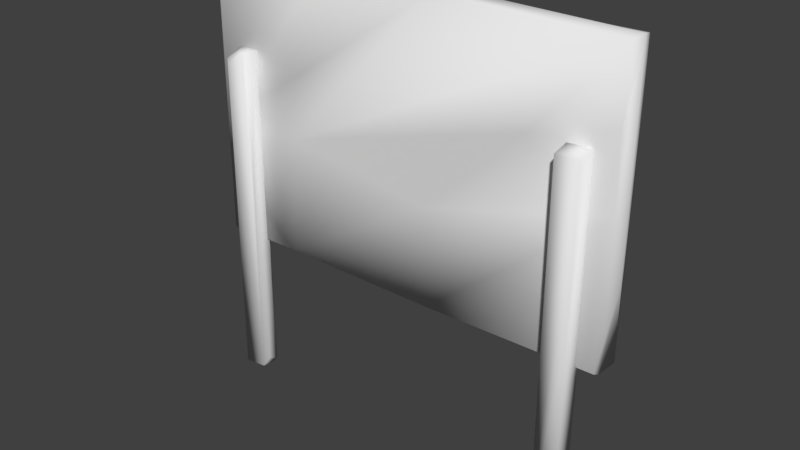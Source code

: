# Source: sign.blend  (saved by Blender 2.78.0; exported with 4.5.12 LTS)
import bpy
from mathutils import Matrix  # noqa: F401  (used for matrix-valued properties, if any)

bpy.ops.wm.read_factory_settings(use_empty=True)
scene = bpy.context.scene
scene.name = 'Scene'

# ---- collections
col_collection_1 = bpy.data.collections.new('Collection 1'); scene.collection.children.link(col_collection_1)

# ---- images (referenced by path relative to the original .blend; pixels are not part of the script)
import os
ASSET_DIR = os.environ.get("B2B_ASSET_DIR", "")  # directory of the original .blend (textures are referenced by path, not embedded)
HERE = os.path.dirname(os.path.abspath(__file__))  # packed textures are extracted next to this script under _unpacked/

def load_image(name, relpath, width, height, colorspace="sRGB"):
    """Load a texture the original file referenced (path relative to the .blend, or extracted next to this script)."""
    p = next((c for c in (os.path.join(HERE, relpath), os.path.join(ASSET_DIR, relpath)) if relpath and os.path.exists(c)), "")
    if p:
        img = bpy.data.images.load(p, check_existing=True)
        img.name = name
    else:  # same state as the original file: an image datablock whose file is absent (Cycles renders it pink)
        img = bpy.data.images.new(name, width, height)
        img.source = "FILE"
        img.filepath = "//" + (relpath or name)
    img.colorspace_settings.name = colorspace
    return img
img_untitled = load_image('Untitled', 'sign.png', 1024, 1024, 'sRGB')

# ---- materials (node trees are filled in below, after node groups)
mat_material = bpy.data.materials.new('Material')
mat_material.alpha_threshold = 0.0
mat_material.use_transparent_shadow = False
mat_material.roughness = 0.5
mat_material.line_color = (0.0, 0.0, 0.0, 1.0)
mat_material_003 = bpy.data.materials.new('Material.003')
mat_material_003.alpha_threshold = 0.0
mat_material_003.use_transparent_shadow = False
mat_material_003.roughness = 0.5

# ---- material node trees
mat_material_003.use_nodes = True; mat_material_003.node_tree.nodes.clear()
_N = mat_material_003.node_tree.nodes; _L = mat_material_003.node_tree.links
n0 = _N.new('ShaderNodeOutputMaterial'); n0.name = 'Material Output'; n0.location = (300, 300)
n1 = _N.new('ShaderNodeEmission'); n1.name = 'Emission'; n1.location = (10, 300)
n1.inputs[0].default_value = (0.8, 0.8, 0.8, 1.0)
_L.new(n1.outputs[0], n0.inputs[0])
n0.is_active_output = True

# ---- world
world_world = bpy.data.worlds.new('World'); scene.world = world_world
world_world.color = (0.05088, 0.05088, 0.05088)
world_world.use_sun_shadow = False
world_world.sun_shadow_jitter_overblur = 0.0
world_world.cycles.sampling_method = 'MANUAL'

# ---- meshes
me_group12742 = bpy.data.meshes.new('Group12742')
me_group12742.from_pydata([(1.432, -0.5512, -0.1705), (1.434, 0.407, -0.05909), (1.433, -2.165, -0.05707), (-1.255, 0.3722, -0.2334), (-1.254, 0.407, -0.05605), (-1.256, -2.157, -0.2346), (1.594, -1.07, 0.1008), (1.599, -0.6415, 0.004391), (1.603, 0.109, 0.07569), (-1.604, 1.069, -0.1095), (0.9337, -0.1741, -0.1027), (-0.9703, 0.3762, -0.1094), (1.256, -0.7344, -0.1951), (1.263, -2.15, -0.225), (1.262, -2.109, -0.1528), (-1.433, -2.162, -0.09433), (-1.433, -2.16, -0.2346), (1.439, 0.9087, 0.04754), (-0.003132, -0.9024, 0.04963), (1.44, -0.9028, 0.1048), (-1.563, -1.045, -0.1046), (-0.2565, -1.069, -0.1095), (-0.7468, 0.8864, 0.04824), (-0.2468, 1.069, -0.1099), (0.6441, 1.07, -0.1052), (1.604, -0.1897, -0.1017), (-1.603, 1.069, 0.0363), (-1.601, 0.03463, -0.1091), (-1.603, -0.4882, 0.053), (-1.585, -1.058, 0.1036), (-1.574, -1.06, -0.06368), (0.3078, 1.069, 0.1039), (-1.587, 0.5511, -0.1022), (1.575, 1.058, 0.1021), (1.438, 0.9045, 0.1054), (-0.4207, 1.041, 0.09422), (-1.592, 0.1863, 0.1073), (-1.446, -0.9043, 0.1055), (1.542, -0.9605, 0.1044), (1.59, -0.04736, 0.1022), (-1.597, 1.058, 0.0895), (-1.433, 0.9007, 0.0956), (1.594, 1.064, -0.1033), (1.589, 0.5274, 0.0965), (1.601, 1.068, 0.04036), (1.426, 0.3469, -0.2275), (1.258, 0.4068, -0.1415), (1.256, 0.4072, -0.05703), (1.434, -2.162, -0.2334), (1.278, -2.177, -0.09188), (1.416, 0.3137, -0.2331), (1.348, 0.4055, -0.1871), (1.257, 0.4154, -0.2344), (-1.437, 0.8976, 0.03889), (1.291, -2.167, -0.051), (1.292, -1.409, -0.05026), (-0.2426, -0.3326, -0.1026), (0.9871, -1.069, -0.1015), (1.584, -1.072, -0.05459), (1.266, -1.422, -0.08625), (1.601, -1.07, -0.1092), (1.252, -2.139, -0.09207), (1.267, -0.4701, -0.1961), (-1.433, 0.4027, -0.1544), (-1.433, 0.4073, -0.05769), (-1.262, -1.469, -0.07287), (-1.341, -2.162, -0.05774), (-1.255, -2.162, -0.0577), (-1.43, 0.3766, -0.2355), (-1.426, -0.9295, -0.2316)], [], [(0, 1, 2), (3, 4, 5), (6, 7, 8), (9, 10, 11), (12, 13, 14), (5, 15, 16), (17, 18, 19), (6, 20, 21), (17, 22, 18), (23, 24, 25), (26, 27, 28), (6, 29, 30), (31, 9, 26), (26, 9, 32), (19, 33, 34), (35, 34, 31), (36, 29, 37), (19, 37, 29), (19, 38, 39), (19, 29, 38), (40, 28, 36), (34, 40, 41), (36, 28, 29), (28, 30, 29), (23, 31, 24), (8, 25, 42), (19, 43, 33), (8, 42, 44), (45, 1, 0), (1, 46, 47), (44, 24, 31), (34, 33, 31), (13, 48, 49), (13, 50, 48), (45, 51, 1), (52, 50, 13), (23, 25, 10), (7, 25, 8), (37, 18, 53), (18, 37, 19), (31, 23, 9), (9, 23, 10), (2, 49, 48), (1, 54, 2), (40, 26, 28), (31, 26, 35), (1, 47, 55), (46, 14, 47), (56, 57, 21), (58, 6, 21), (49, 2, 54), (55, 47, 59), (58, 21, 57), (58, 60, 25), (35, 40, 34), (35, 26, 40), (1, 55, 54), (49, 54, 55), (13, 49, 14), (49, 55, 61), (28, 27, 20), (27, 21, 20), (1, 51, 46), (52, 13, 62), (43, 44, 33), (33, 44, 31), (63, 64, 4), (5, 4, 65), (58, 57, 60), (10, 25, 60), (46, 52, 62), (62, 13, 12), (57, 10, 60), (56, 10, 57), (46, 62, 12), (14, 46, 12), (47, 14, 59), (49, 61, 14), (4, 64, 66), (64, 63, 15), (26, 32, 27), (11, 10, 56), (5, 67, 15), (4, 66, 65), (55, 59, 61), (59, 14, 61), (50, 52, 51), (51, 52, 46), (64, 15, 66), (15, 67, 66), (65, 67, 5), (67, 65, 66), (6, 8, 38), (6, 38, 29), (15, 63, 16), (68, 5, 69), (50, 51, 45), (50, 45, 48), (41, 17, 34), (34, 17, 19), (3, 63, 4), (68, 3, 5), (6, 58, 7), (58, 25, 7), (0, 2, 48), (0, 48, 45), (3, 68, 63), (68, 69, 63), (9, 11, 32), (32, 11, 27), (41, 22, 17), (37, 53, 41), (43, 8, 44), (38, 8, 39), (41, 36, 37), (41, 40, 36), (39, 8, 43), (19, 39, 43), (22, 53, 18), (53, 22, 41), (28, 20, 30), (6, 30, 20), (69, 5, 16), (16, 63, 69), (27, 56, 21), (27, 11, 56), (24, 42, 25), (44, 42, 24)])
me_group12742.polygons.foreach_set('use_smooth', [True] * 128)
_uv = me_group12742.uv_layers.new(name='UVMap')
_uv.uv.foreach_set('vector', [0.2122, 0.7678, 0.2122, 0.6867, 0.02, 0.7678, 0.2122, 0.8233, 0.2122, 0.7978, 0.02, 0.8233, 0.9089, 0.5456, 0.9344, 0.5456, 0.9344, 0.4644, 0.6867, 0.4344, 0.7678, 0.2422, 0.7678, 0.4344, 0.7122, 0.5756, 0.6867, 0.7678, 0.7122, 0.7678, 0.2422, 0.6567, 0.4344, 0.5756, 0.4344, 0.6567, 0.2122, 0.2422, 0.02, 0.4344, 0.2122, 0.4344, 0.4344, 0.2422, 0.2422, 0.4344, 0.4344, 0.4344, 0.4244, 0.5656, 0.2322, 0.5656, 0.2322, 0.6467, 0.4644, 0.6567, 0.5456, 0.6567, 0.5456, 0.4644, 0.4544, 0.6467, 0.4544, 0.4544, 0.5356, 0.4544, 0.4644, 0.7678, 0.6567, 0.7422, 0.6567, 0.7678, 0.4644, 0.8789, 0.6567, 0.8533, 0.6567, 0.8789, 0.2422, 0.99, 0.2678, 0.99, 0.2678, 0.9644, 0.8233, 0.3533, 0.7978, 0.5456, 0.8233, 0.5456, 0.6867, 0.2122, 0.7678, 0.02, 0.7678, 0.2122, 0.7978, 0.8233, 0.8789, 0.7978, 0.8789, 0.8233, 0.8233, 0.5756, 0.8233, 0.7678, 0.7978, 0.7678, 0.8789, 0.8789, 0.8789, 0.8533, 0.7978, 0.8789, 0.4544, 0.7322, 0.6467, 0.7322, 0.4544, 0.7578, 0.8789, 0.02, 0.7978, 0.1011, 0.8789, 0.1011, 0.8789, 0.5756, 0.8533, 0.7678, 0.8789, 0.7678, 0.8989, 0.5356, 0.8989, 0.4544, 0.9244, 0.4544, 0.8689, 0.8433, 0.7878, 0.8689, 0.7878, 0.8433, 0.9344, 0.5756, 0.9344, 0.6567, 0.9089, 0.6567, 0.1011, 0.9344, 0.1011, 0.9089, 0.02, 0.9344, 0.7878, 0.5356, 0.7878, 0.3433, 0.8133, 0.3433, 0.99, 0.02, 0.9644, 0.1011, 0.99, 0.1011, 0.4344, 0.9344, 0.4344, 0.9089, 0.3533, 0.9344, 0.2122, 0.9644, 0.1867, 0.99, 0.2122, 0.99, 0.8689, 0.7878, 0.7878, 0.7878, 0.7878, 0.8133, 0.9344, 0.2122, 0.9089, 0.2122, 0.9344, 0.02, 0.8233, 0.9344, 0.8233, 0.9089, 0.7978, 0.9344, 0.8433, 0.5656, 0.8433, 0.7578, 0.8689, 0.5656, 0.9644, 0.2678, 0.99, 0.2678, 0.99, 0.2422, 0.8533, 0.3233, 0.8789, 0.3233, 0.8789, 0.1311, 0.6567, 0.02, 0.5756, 0.2122, 0.6567, 0.2122, 0.99, 0.1867, 0.99, 0.2122, 0.9644, 0.2122, 0.01, 0.2322, 0.2022, 0.2322, 0.01, 0.4244, 0.2122, 0.2122, 0.02, 0.2122, 0.2122, 0.02, 0.2122, 0.5756, 0.2122, 0.6567, 0.02, 0.6567, 0.2022, 0.01, 0.01, 0.01, 0.01, 0.2022, 0.7878, 0.8989, 0.8133, 0.8989, 0.7878, 0.9244, 0.8789, 0.3533, 0.8533, 0.5456, 0.8789, 0.5456, 0.7678, 0.7678, 0.7422, 0.7678, 0.7678, 0.5756, 0.4344, 0.6867, 0.2422, 0.7678, 0.4344, 0.7678, 0.7978, 0.3233, 0.8233, 0.3233, 0.8233, 0.1311, 0.4344, 0.8233, 0.2422, 0.8233, 0.4344, 0.7978, 0.4644, 0.4344, 0.5456, 0.2422, 0.5456, 0.4344, 0.4544, 0.8433, 0.4544, 0.8689, 0.6467, 0.8433, 0.98, 0.2322, 0.9544, 0.2578, 0.9544, 0.2322, 0.7878, 0.1211, 0.7878, 0.3133, 0.8133, 0.1211, 0.5756, 0.6567, 0.6567, 0.4644, 0.6567, 0.6567, 0.3233, 0.9089, 0.3233, 0.9344, 0.2422, 0.9344, 0.2322, 0.2322, 0.4244, 0.2322, 0.2322, 0.4244, 0.4644, 0.8233, 0.6567, 0.7978, 0.6567, 0.8233, 0.2422, 0.5456, 0.4344, 0.5456, 0.4344, 0.4644, 0.6567, 0.9089, 0.6567, 0.9344, 0.5756, 0.9344, 0.07556, 0.99, 0.1011, 0.9644, 0.1011, 0.99, 0.5656, 0.9244, 0.6467, 0.8989, 0.5656, 0.8989, 0.7678, 0.8789, 0.6867, 0.8789, 0.7678, 0.7978, 0.6467, 0.4544, 0.5656, 0.6467, 0.5656, 0.4544, 0.8789, 0.9089, 0.8789, 0.9344, 0.8533, 0.9344, 0.5756, 0.4344, 0.6567, 0.2422, 0.6567, 0.4344, 0.1567, 0.9644, 0.1311, 0.99, 0.1567, 0.99, 0.9344, 0.4344, 0.9089, 0.4344, 0.9344, 0.2422, 0.8689, 0.8989, 0.8433, 0.8989, 0.8433, 0.9244, 0.4644, 0.2122, 0.5456, 0.02, 0.5456, 0.2122, 0.9344, 0.7678, 0.9344, 0.6867, 0.9089, 0.7678, 0.6867, 0.5456, 0.7678, 0.5456, 0.7678, 0.4644, 0.2322, 0.8989, 0.2322, 0.9244, 0.3133, 0.8989, 0.7022, 0.5656, 0.6767, 0.7578, 0.6767, 0.5656, 0.6767, 0.4544, 0.6767, 0.5356, 0.7578, 0.4544, 0.02, 0.5456, 0.2122, 0.5456, 0.2122, 0.4644, 0.09111, 0.8989, 0.01, 0.8989, 0.01, 0.9244, 0.5656, 0.4244, 0.6467, 0.2322, 0.5656, 0.2322, 0.4244, 0.4544, 0.2322, 0.5356, 0.2322, 0.4544, 0.9089, 0.9344, 0.9344, 0.9344, 0.9344, 0.9089, 0.8433, 0.1211, 0.8689, 0.1211, 0.8433, 0.3133, 0.2122, 0.8533, 0.2122, 0.8789, 0.02, 0.8789, 0.6767, 0.8689, 0.6767, 0.7878, 0.7578, 0.7878, 0.2322, 0.7578, 0.4244, 0.6767, 0.2322, 0.6767, 0.9644, 0.1567, 0.99, 0.1567, 0.99, 0.1311, 0.4544, 0.2022, 0.5356, 0.01, 0.4544, 0.01, 0.9089, 0.8789, 0.9344, 0.8789, 0.9344, 0.7978, 0.6867, 0.9344, 0.7678, 0.9344, 0.7678, 0.9089, 0.04556, 0.9644, 0.02, 0.99, 0.04556, 0.99, 0.8989, 0.9244, 0.9244, 0.8989, 0.8989, 0.8989, 0.2022, 0.8433, 0.01, 0.8433, 0.01, 0.8689, 0.01, 0.98, 0.03556, 0.9544, 0.01, 0.9544, 0.4644, 0.9344, 0.5456, 0.9344, 0.5456, 0.9089, 0.8989, 0.7878, 0.8989, 0.8689, 0.9244, 0.7878, 0.4544, 0.8133, 0.6467, 0.7878, 0.4544, 0.7878, 0.4344, 0.8533, 0.4344, 0.8789, 0.2422, 0.8789, 0.8689, 0.3433, 0.8433, 0.5356, 0.8433, 0.3433, 0.4344, 0.02, 0.2422, 0.2122, 0.4344, 0.2122, 0.09111, 0.9544, 0.06556, 0.98, 0.06556, 0.9544, 0.2322, 0.7878, 0.2322, 0.8133, 0.4244, 0.7878, 0.7878, 0.7578, 0.8133, 0.5656, 0.7878, 0.5656, 0.6567, 0.7122, 0.6567, 0.6867, 0.4644, 0.7122, 0.9544, 0.1211, 0.9544, 0.1467, 0.98, 0.1211, 0.01, 0.8133, 0.01, 0.7878, 0.2022, 0.7878, 0.1467, 0.9544, 0.1211, 0.9544, 0.1211, 0.98, 0.98, 0.1767, 0.9544, 0.2022, 0.9544, 0.1767, 0.7322, 0.7578, 0.7578, 0.5656, 0.7322, 0.5656, 0.01, 0.6767, 0.2022, 0.6767, 0.01, 0.7578, 0.1767, 0.98, 0.1767, 0.9544, 0.2022, 0.9544, 0.8989, 0.2322, 0.8989, 0.4244, 0.9244, 0.2322, 0.2122, 0.9089, 0.1311, 0.9344, 0.2122, 0.9344, 0.1211, 0.8989, 0.2022, 0.8989, 0.1211, 0.9244, 0.7578, 0.2322, 0.6767, 0.2322, 0.6767, 0.4244, 0.6467, 0.6767, 0.4544, 0.6767, 0.4544, 0.7022, 0.8989, 0.5656, 0.9244, 0.5656, 0.8989, 0.6467, 0.4244, 0.8989, 0.3433, 0.9244, 0.3433, 0.8989, 0.7578, 0.01, 0.6767, 0.01, 0.6767, 0.2022, 0.4544, 0.8989, 0.4544, 0.9244, 0.5356, 0.8989, 0.2578, 0.9544, 0.2322, 0.9544, 0.2322, 0.98, 0.7878, 0.09111, 0.7878, 0.01, 0.8689, 0.01, 0.5656, 0.01, 0.6467, 0.01, 0.5656, 0.2022, 0.6767, 0.9244, 0.7578, 0.8989, 0.6767, 0.8989, 0.8989, 0.7578, 0.8989, 0.6767, 0.9244, 0.6767, 0.4244, 0.8433, 0.2322, 0.8689, 0.2322, 0.8433, 0.8989, 0.2022, 0.9244, 0.01, 0.8989, 0.01, 0.4244, 0.01, 0.2322, 0.2022, 0.2322, 0.01, 0.2022, 0.5656, 0.01, 0.5656, 0.01, 0.6467, 0.5356, 0.2322, 0.4544, 0.2322, 0.4544, 0.4244, 0.01, 0.5356, 0.01, 0.4544, 0.2022, 0.4544, 0.98, 0.01, 0.9544, 0.01, 0.9544, 0.09111])
me_group12742.materials.append(mat_material)
me_group12742.use_remesh_preserve_volume = False
me_group12742.use_remesh_preserve_attributes = False
me_group12742.use_mirror_vertex_groups = False
me_group12742.update()

# ---- curves / text
txt_text = bpy.data.curves.new('Text', 'FONT')
txt_text.dimensions = '2D'
txt_text.body = 'Your house, containing\neverything you own,\ncatches fire. After saving\nyour loved ones and pets,\nyou have time to safely\nmake a final dash to save\nany one item. What would it be?\nWhy?'
txt_text.materials.append(mat_material_003)
txt_text.use_path_clamp = True
txt_text.bevel_resolution = 0
txt_text.align_x = 'CENTER'
txt_text.align_y = 'CENTER'
txt_text.size = 0.1

# ---- objects
ob_group12742 = bpy.data.objects.new('Group12742', me_group12742)
ob_text = bpy.data.objects.new('Text', txt_text)

# ---- transforms, parenting, visibility, modifiers, constraints
ob_group12742.location = (0.0, 0.0, 0.0)
ob_group12742.rotation_euler = (1.571, -0.0, 3.142)
ob_group12742.lineart.crease_threshold = 0.0
ob_text.location = (0.0, 0.04468, 0.0)
ob_text.rotation_euler = (1.571, -0.0, 3.142)
ob_text.hide_viewport = True
ob_text.hide_render = True
ob_text.lineart.crease_threshold = 0.0

# ---- collection membership
col_collection_1.objects.link(ob_group12742)
col_collection_1.objects.link(ob_text)

# ---- scene / render settings (as saved in the file)
scene.frame_start = 1; scene.frame_end = 250; scene.frame_set(1)
scene.render.engine = 'BLENDER_EEVEE_NEXT'
scene.render.resolution_percentage = 50
scene.render.dither_intensity = 0.0
scene.cycles.use_denoising = False
scene.cycles.samples = 128
scene.cycles.sampling_pattern = 'TABULATED_SOBOL'
scene.cycles.light_sampling_threshold = 0.0
scene.cycles.use_adaptive_sampling = False
scene.cycles.use_light_tree = False
scene.cycles.blur_glossy = 0.0
scene.cycles.sample_clamp_indirect = 0.0
scene.view_settings.view_transform = 'Standard'
bpy.context.view_layer.update()

# ---- added for rendering (the .blend has no active camera and no usable light): camera, sun
cam_auto = bpy.data.cameras.new('AutoCamera')
cam_auto.lens = 50.0
cam_auto.sensor_width = 36.0
cam_auto.clip_end = 1000.0
ob_auto_camera = bpy.data.objects.new('AutoCamera', cam_auto)
scene.collection.objects.link(ob_auto_camera)
ob_auto_camera.location = (4.23491, -5.14601, 2.8347)
ob_auto_camera.rotation_euler = (1.09748, -7.21219e-08, 0.694738)
scene.camera = ob_auto_camera
light_auto_sun = bpy.data.lights.new('AutoSun', 'SUN')
light_auto_sun.energy = 3.0
light_auto_sun.angle = 0.0523599
ob_auto_sun = bpy.data.objects.new('AutoSun', light_auto_sun)
scene.collection.objects.link(ob_auto_sun)
ob_auto_sun.rotation_euler = (0.872665, 0.174533, 0.523599)
bpy.context.view_layer.update()
